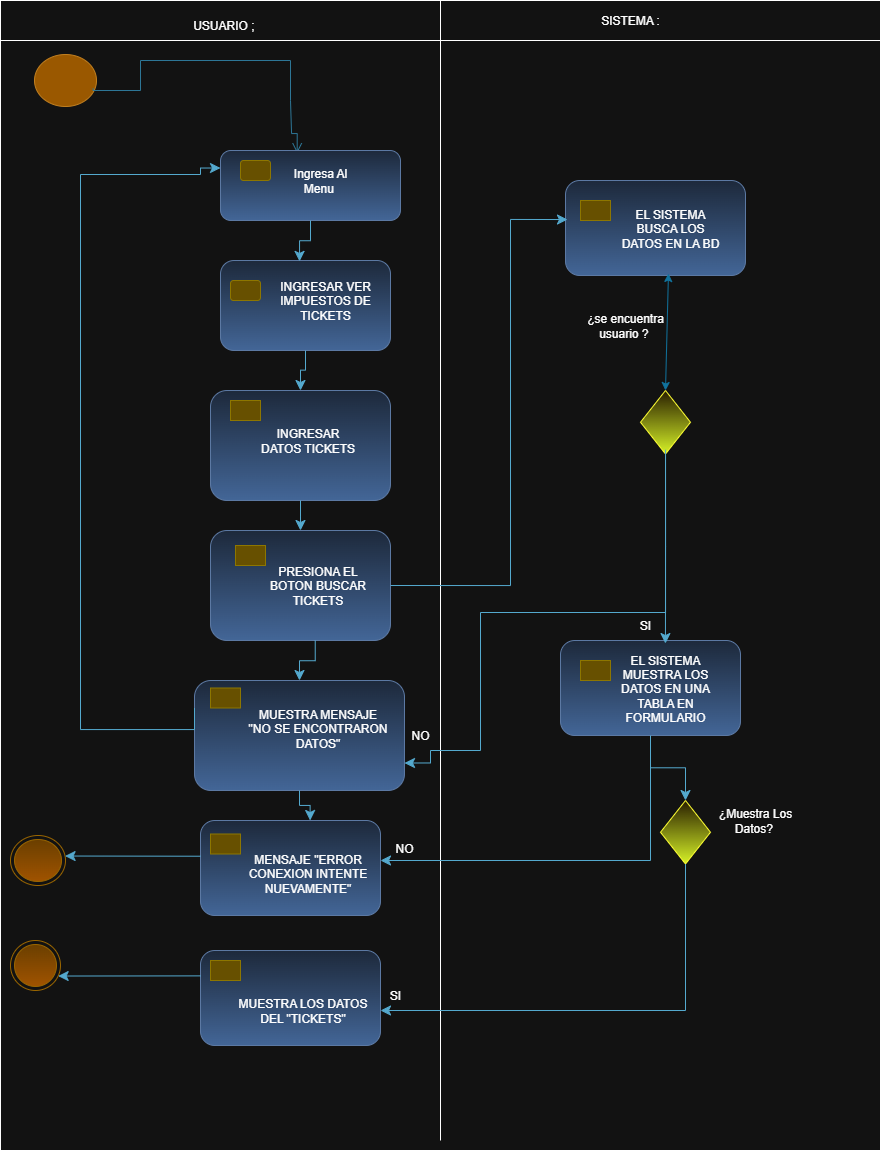

The diagram above was exported from draw.io. Its source (the exported page's mxGraphModel, read from the mxfile embedded in the PNG):
<mxGraphModel dx="1016" dy="558" grid="1" gridSize="10" guides="1" tooltips="1" connect="1" arrows="1" fold="1" page="1" pageScale="1" pageWidth="827" pageHeight="1169" math="0" shadow="0">
  <root>
    <mxCell id="0" />
    <mxCell id="1" parent="0" />
    <mxCell id="xpsnVj5g232j3aIq4sHA-10" value="" style="rounded=0;whiteSpace=wrap;html=1;movable=0;resizable=0;rotatable=0;deletable=0;editable=0;locked=1;connectable=0;" vertex="1" parent="1">
      <mxGeometry x="10" y="20" width="880" height="1140" as="geometry" />
    </mxCell>
    <mxCell id="xpsnVj5g232j3aIq4sHA-5" value="" style="ellipse;html=1;shape=startState;fillColor=#f0a30a;strokeColor=#BD7000;fontColor=#000000;" vertex="1" parent="1">
      <mxGeometry x="40" y="60" width="70" height="60" as="geometry" />
    </mxCell>
    <mxCell id="xpsnVj5g232j3aIq4sHA-11" value="" style="edgeStyle=orthogonalEdgeStyle;html=1;verticalAlign=bottom;endArrow=open;endSize=8;strokeColor=#54A9CE;rounded=0;fillColor=#0050ef;exitX=0.896;exitY=0.634;exitDx=0;exitDy=0;exitPerimeter=0;entryX=0.426;entryY=0.039;entryDx=0;entryDy=0;entryPerimeter=0;" edge="1" parent="1" source="xpsnVj5g232j3aIq4sHA-5" target="xpsnVj5g232j3aIq4sHA-17">
      <mxGeometry relative="1" as="geometry">
        <mxPoint x="307" y="140" as="targetPoint" />
        <mxPoint x="83" y="68" as="sourcePoint" />
        <Array as="points">
          <mxPoint x="103" y="100" />
          <mxPoint x="150" y="100" />
          <mxPoint x="150" y="70" />
          <mxPoint x="300" y="70" />
          <mxPoint x="300" y="110" />
          <mxPoint x="301" y="110" />
          <mxPoint x="301" y="143" />
        </Array>
      </mxGeometry>
    </mxCell>
    <mxCell id="xpsnVj5g232j3aIq4sHA-16" value="" style="rounded=1;whiteSpace=wrap;html=1;fillColor=#dae8fc;gradientColor=#7ea6e0;strokeColor=#6c8ebf;" vertex="1" parent="1">
      <mxGeometry x="230" y="270" width="170" height="90" as="geometry" />
    </mxCell>
    <mxCell id="xpsnVj5g232j3aIq4sHA-17" value="" style="rounded=1;whiteSpace=wrap;html=1;fillColor=#dae8fc;gradientColor=#7ea6e0;strokeColor=#6c8ebf;" vertex="1" parent="1">
      <mxGeometry x="230" y="160" width="180" height="70" as="geometry" />
    </mxCell>
    <mxCell id="xpsnVj5g232j3aIq4sHA-18" value="" style="rounded=1;whiteSpace=wrap;html=1;fillColor=#e3c800;strokeColor=#B09500;fontColor=#000000;" vertex="1" parent="1">
      <mxGeometry x="250" y="170" width="30" height="20" as="geometry" />
    </mxCell>
    <mxCell id="xpsnVj5g232j3aIq4sHA-20" value="" style="rounded=0;whiteSpace=wrap;html=1;movable=0;resizable=0;rotatable=0;deletable=0;editable=0;locked=1;connectable=0;" vertex="1" parent="1">
      <mxGeometry x="10" y="10" width="880" height="40" as="geometry" />
    </mxCell>
    <mxCell id="xpsnVj5g232j3aIq4sHA-23" value="" style="endArrow=none;html=1;rounded=0;movable=0;resizable=0;rotatable=0;deletable=0;editable=0;locked=1;connectable=0;" edge="1" parent="1">
      <mxGeometry width="50" height="50" relative="1" as="geometry">
        <mxPoint x="450" y="1150" as="sourcePoint" />
        <mxPoint x="450" y="10" as="targetPoint" />
      </mxGeometry>
    </mxCell>
    <mxCell id="xpsnVj5g232j3aIq4sHA-34" value="" style="rounded=1;whiteSpace=wrap;html=1;fillColor=#e3c800;strokeColor=#B09500;fontColor=#000000;" vertex="1" parent="1">
      <mxGeometry x="240" y="290" width="30" height="20" as="geometry" />
    </mxCell>
    <mxCell id="xpsnVj5g232j3aIq4sHA-39" value="USUARIO ;&amp;nbsp;" style="text;html=1;align=center;verticalAlign=middle;whiteSpace=wrap;rounded=0;" vertex="1" parent="1">
      <mxGeometry x="140" y="20" width="190" height="30" as="geometry" />
    </mxCell>
    <mxCell id="xpsnVj5g232j3aIq4sHA-40" value="SISTEMA :" style="text;html=1;align=center;verticalAlign=middle;whiteSpace=wrap;rounded=0;" vertex="1" parent="1">
      <mxGeometry x="590" y="15" width="100" height="30" as="geometry" />
    </mxCell>
    <mxCell id="xpsnVj5g232j3aIq4sHA-42" value="" style="edgeStyle=elbowEdgeStyle;elbow=vertical;endArrow=classic;html=1;curved=0;rounded=0;endSize=8;startSize=8;exitX=0.5;exitY=1;exitDx=0;exitDy=0;entryX=0.465;entryY=0.01;entryDx=0;entryDy=0;entryPerimeter=0;fillColor=#b1ddf0;strokeColor=#10739e;" edge="1" parent="1" source="xpsnVj5g232j3aIq4sHA-17" target="xpsnVj5g232j3aIq4sHA-16">
      <mxGeometry width="50" height="50" relative="1" as="geometry">
        <mxPoint x="430" y="380" as="sourcePoint" />
        <mxPoint x="480" y="330" as="targetPoint" />
      </mxGeometry>
    </mxCell>
    <mxCell id="xpsnVj5g232j3aIq4sHA-55" value="" style="rounded=1;whiteSpace=wrap;html=1;fillColor=#dae8fc;gradientColor=#7ea6e0;strokeColor=#6c8ebf;" vertex="1" parent="1">
      <mxGeometry x="220" y="540" width="180" height="110" as="geometry" />
    </mxCell>
    <mxCell id="xpsnVj5g232j3aIq4sHA-56" value="" style="rounded=1;whiteSpace=wrap;html=1;fillColor=#e3c800;strokeColor=#B09500;fontColor=#000000;arcSize=0;" vertex="1" parent="1">
      <mxGeometry x="245" y="555" width="30" height="20" as="geometry" />
    </mxCell>
    <mxCell id="xpsnVj5g232j3aIq4sHA-58" value="" style="rounded=1;whiteSpace=wrap;html=1;fillColor=#dae8fc;gradientColor=#7ea6e0;strokeColor=#6c8ebf;" vertex="1" parent="1">
      <mxGeometry x="220" y="400" width="180" height="110" as="geometry" />
    </mxCell>
    <mxCell id="xpsnVj5g232j3aIq4sHA-59" value="" style="rounded=1;whiteSpace=wrap;html=1;fillColor=#e3c800;strokeColor=#B09500;fontColor=#000000;arcSize=0;" vertex="1" parent="1">
      <mxGeometry x="240" y="410" width="30" height="20" as="geometry" />
    </mxCell>
    <mxCell id="xpsnVj5g232j3aIq4sHA-60" value="" style="edgeStyle=elbowEdgeStyle;elbow=vertical;endArrow=classic;html=1;curved=0;rounded=0;endSize=8;startSize=8;exitX=0.5;exitY=1;exitDx=0;exitDy=0;entryX=0.5;entryY=0;entryDx=0;entryDy=0;fillColor=#b1ddf0;strokeColor=#10739e;" edge="1" parent="1" source="xpsnVj5g232j3aIq4sHA-16" target="xpsnVj5g232j3aIq4sHA-58">
      <mxGeometry width="50" height="50" relative="1" as="geometry">
        <mxPoint x="380" y="320" as="sourcePoint" />
        <mxPoint x="394" y="361" as="targetPoint" />
      </mxGeometry>
    </mxCell>
    <mxCell id="xpsnVj5g232j3aIq4sHA-61" value="" style="edgeStyle=elbowEdgeStyle;elbow=vertical;endArrow=classic;html=1;curved=0;rounded=0;endSize=8;startSize=8;exitX=0.5;exitY=1;exitDx=0;exitDy=0;fillColor=#b1ddf0;strokeColor=#10739e;" edge="1" parent="1" source="xpsnVj5g232j3aIq4sHA-58" target="xpsnVj5g232j3aIq4sHA-55">
      <mxGeometry width="50" height="50" relative="1" as="geometry">
        <mxPoint x="325" y="390" as="sourcePoint" />
        <mxPoint x="320" y="430" as="targetPoint" />
      </mxGeometry>
    </mxCell>
    <mxCell id="xpsnVj5g232j3aIq4sHA-62" value="" style="rounded=1;whiteSpace=wrap;html=1;fillColor=#dae8fc;gradientColor=#7ea6e0;strokeColor=#6c8ebf;" vertex="1" parent="1">
      <mxGeometry x="204" y="690" width="210" height="110" as="geometry" />
    </mxCell>
    <mxCell id="xpsnVj5g232j3aIq4sHA-63" value="" style="rounded=1;whiteSpace=wrap;html=1;fillColor=#e3c800;strokeColor=#B09500;fontColor=#000000;arcSize=0;" vertex="1" parent="1">
      <mxGeometry x="220" y="697.5" width="30" height="20" as="geometry" />
    </mxCell>
    <mxCell id="xpsnVj5g232j3aIq4sHA-65" value="" style="edgeStyle=elbowEdgeStyle;elbow=vertical;endArrow=classic;html=1;curved=0;rounded=0;endSize=8;startSize=8;exitX=0.5;exitY=1;exitDx=0;exitDy=0;fillColor=#b1ddf0;strokeColor=#10739e;entryX=0.5;entryY=0;entryDx=0;entryDy=0;" edge="1" parent="1" target="xpsnVj5g232j3aIq4sHA-62">
      <mxGeometry width="50" height="50" relative="1" as="geometry">
        <mxPoint x="324.73" y="650" as="sourcePoint" />
        <mxPoint x="324.73" y="680" as="targetPoint" />
      </mxGeometry>
    </mxCell>
    <mxCell id="xpsnVj5g232j3aIq4sHA-67" value="" style="edgeStyle=orthogonalEdgeStyle;elbow=vertical;endArrow=classic;html=1;rounded=0;endSize=8;startSize=8;fillColor=#b1ddf0;strokeColor=#10739e;entryX=0;entryY=0.25;entryDx=0;entryDy=0;exitX=0;exitY=0.25;exitDx=0;exitDy=0;" edge="1" parent="1" source="xpsnVj5g232j3aIq4sHA-62" target="xpsnVj5g232j3aIq4sHA-17">
      <mxGeometry width="50" height="50" relative="1" as="geometry">
        <mxPoint x="220" y="739" as="sourcePoint" />
        <mxPoint x="209.92000000000002" y="171.25" as="targetPoint" />
        <Array as="points">
          <mxPoint x="204" y="739" />
          <mxPoint x="90" y="739" />
          <mxPoint x="90" y="184" />
          <mxPoint x="210" y="184" />
          <mxPoint x="210" y="178" />
        </Array>
      </mxGeometry>
    </mxCell>
    <mxCell id="xpsnVj5g232j3aIq4sHA-69" value="" style="ellipse;html=1;shape=endState;fillColor=#ffcd28;strokeColor=#d79b00;gradientColor=#ffa500;" vertex="1" parent="1">
      <mxGeometry x="20" y="845" width="55" height="50" as="geometry" />
    </mxCell>
    <mxCell id="xpsnVj5g232j3aIq4sHA-71" value="" style="ellipse;html=1;shape=endState;fillColor=#ffcd28;strokeColor=#d79b00;gradientColor=#ffa500;" vertex="1" parent="1">
      <mxGeometry x="20" y="950" width="50" height="50" as="geometry" />
    </mxCell>
    <mxCell id="xpsnVj5g232j3aIq4sHA-72" value="" style="rounded=1;whiteSpace=wrap;html=1;fillColor=#dae8fc;gradientColor=#7ea6e0;strokeColor=#6c8ebf;" vertex="1" parent="1">
      <mxGeometry x="210" y="830" width="180" height="95" as="geometry" />
    </mxCell>
    <mxCell id="xpsnVj5g232j3aIq4sHA-73" value="" style="rounded=1;whiteSpace=wrap;html=1;fillColor=#e3c800;strokeColor=#B09500;fontColor=#000000;arcSize=0;" vertex="1" parent="1">
      <mxGeometry x="220" y="843.5" width="30" height="20" as="geometry" />
    </mxCell>
    <mxCell id="xpsnVj5g232j3aIq4sHA-80" value="" style="rounded=1;whiteSpace=wrap;html=1;fillColor=#dae8fc;gradientColor=#7ea6e0;strokeColor=#6c8ebf;" vertex="1" parent="1">
      <mxGeometry x="210" y="960" width="180" height="95" as="geometry" />
    </mxCell>
    <mxCell id="xpsnVj5g232j3aIq4sHA-81" value="" style="rounded=1;whiteSpace=wrap;html=1;fillColor=#e3c800;strokeColor=#B09500;fontColor=#000000;arcSize=0;" vertex="1" parent="1">
      <mxGeometry x="220" y="970" width="30" height="20" as="geometry" />
    </mxCell>
    <mxCell id="xpsnVj5g232j3aIq4sHA-84" value="" style="edgeStyle=elbowEdgeStyle;elbow=vertical;endArrow=classic;html=1;curved=0;rounded=0;endSize=8;startSize=8;exitX=0.5;exitY=1;exitDx=0;exitDy=0;fillColor=#b1ddf0;strokeColor=#10739e;entryX=0.609;entryY=0;entryDx=0;entryDy=0;entryPerimeter=0;" edge="1" parent="1" source="xpsnVj5g232j3aIq4sHA-62" target="xpsnVj5g232j3aIq4sHA-72">
      <mxGeometry width="50" height="50" relative="1" as="geometry">
        <mxPoint x="500" y="780" as="sourcePoint" />
        <mxPoint x="500.27" y="820" as="targetPoint" />
      </mxGeometry>
    </mxCell>
    <mxCell id="xpsnVj5g232j3aIq4sHA-85" value="" style="rounded=1;whiteSpace=wrap;html=1;fillColor=#dae8fc;gradientColor=#7ea6e0;strokeColor=#6c8ebf;" vertex="1" parent="1">
      <mxGeometry x="570" y="650" width="180" height="95" as="geometry" />
    </mxCell>
    <mxCell id="xpsnVj5g232j3aIq4sHA-86" value="" style="rounded=1;whiteSpace=wrap;html=1;fillColor=#e3c800;strokeColor=#B09500;fontColor=#000000;arcSize=0;" vertex="1" parent="1">
      <mxGeometry x="590" y="670" width="30" height="20" as="geometry" />
    </mxCell>
    <mxCell id="xpsnVj5g232j3aIq4sHA-89" value="" style="rounded=1;whiteSpace=wrap;html=1;fillColor=#dae8fc;gradientColor=#7ea6e0;strokeColor=#6c8ebf;" vertex="1" parent="1">
      <mxGeometry x="575" y="190" width="180" height="95" as="geometry" />
    </mxCell>
    <mxCell id="xpsnVj5g232j3aIq4sHA-90" value="" style="rounded=1;whiteSpace=wrap;html=1;fillColor=#e3c800;strokeColor=#B09500;fontColor=#000000;arcSize=0;" vertex="1" parent="1">
      <mxGeometry x="590" y="210" width="30" height="20" as="geometry" />
    </mxCell>
    <mxCell id="xpsnVj5g232j3aIq4sHA-91" value="" style="rhombus;whiteSpace=wrap;html=1;fillColor=#fff2cc;strokeColor=light-dark(#D6B656,#FFFF33);gradientColor=light-dark(#FFD966,#D6F227);" vertex="1" parent="1">
      <mxGeometry x="670" y="810" width="50" height="63.5" as="geometry" />
    </mxCell>
    <mxCell id="xpsnVj5g232j3aIq4sHA-95" value="" style="rhombus;whiteSpace=wrap;html=1;fillColor=#fff2cc;strokeColor=light-dark(#D6B656,#FFFF33);gradientColor=light-dark(#FFD966,#D6F227);" vertex="1" parent="1">
      <mxGeometry x="650" y="400" width="50" height="63.5" as="geometry" />
    </mxCell>
    <mxCell id="xpsnVj5g232j3aIq4sHA-98" value="" style="edgeStyle=elbowEdgeStyle;elbow=vertical;endArrow=classic;html=1;curved=0;rounded=0;endSize=8;startSize=8;exitX=0;exitY=0.376;exitDx=0;exitDy=0;fillColor=#b1ddf0;strokeColor=#10739e;exitPerimeter=0;" edge="1" parent="1" source="xpsnVj5g232j3aIq4sHA-72" target="xpsnVj5g232j3aIq4sHA-69">
      <mxGeometry width="50" height="50" relative="1" as="geometry">
        <mxPoint x="160" y="865" as="sourcePoint" />
        <mxPoint x="160.26999999999998" y="905" as="targetPoint" />
      </mxGeometry>
    </mxCell>
    <mxCell id="xpsnVj5g232j3aIq4sHA-99" value="" style="edgeStyle=elbowEdgeStyle;elbow=vertical;endArrow=classic;html=1;curved=0;rounded=0;endSize=8;startSize=8;exitX=0;exitY=0.376;exitDx=0;exitDy=0;fillColor=#b1ddf0;strokeColor=#10739e;exitPerimeter=0;" edge="1" parent="1" target="xpsnVj5g232j3aIq4sHA-71">
      <mxGeometry width="50" height="50" relative="1" as="geometry">
        <mxPoint x="210" y="985.38" as="sourcePoint" />
        <mxPoint x="60" y="984.38" as="targetPoint" />
      </mxGeometry>
    </mxCell>
    <mxCell id="xpsnVj5g232j3aIq4sHA-100" value="" style="edgeStyle=elbowEdgeStyle;elbow=vertical;endArrow=classic;html=1;curved=0;rounded=0;endSize=8;startSize=8;fillColor=#b1ddf0;strokeColor=#10739e;entryX=1;entryY=0.5;entryDx=0;entryDy=0;exitX=0.5;exitY=1;exitDx=0;exitDy=0;" edge="1" parent="1" source="xpsnVj5g232j3aIq4sHA-91">
      <mxGeometry width="50" height="50" relative="1" as="geometry">
        <mxPoint x="710" y="1015" as="sourcePoint" />
        <mxPoint x="390" y="1020" as="targetPoint" />
        <Array as="points">
          <mxPoint x="570" y="1020" />
        </Array>
      </mxGeometry>
    </mxCell>
    <mxCell id="xpsnVj5g232j3aIq4sHA-101" value="" style="edgeStyle=elbowEdgeStyle;elbow=vertical;endArrow=classic;html=1;curved=0;rounded=0;endSize=8;startSize=8;exitX=0.5;exitY=1;exitDx=0;exitDy=0;fillColor=#b1ddf0;strokeColor=#10739e;entryX=0.5;entryY=0;entryDx=0;entryDy=0;" edge="1" parent="1" source="xpsnVj5g232j3aIq4sHA-85" target="xpsnVj5g232j3aIq4sHA-91">
      <mxGeometry width="50" height="50" relative="1" as="geometry">
        <mxPoint x="659.64" y="750" as="sourcePoint" />
        <mxPoint x="659.91" y="790" as="targetPoint" />
      </mxGeometry>
    </mxCell>
    <mxCell id="xpsnVj5g232j3aIq4sHA-102" value="" style="edgeStyle=elbowEdgeStyle;elbow=vertical;endArrow=classic;html=1;curved=0;rounded=0;endSize=8;startSize=8;fillColor=#b1ddf0;strokeColor=#10739e;" edge="1" parent="1" target="xpsnVj5g232j3aIq4sHA-72">
      <mxGeometry width="50" height="50" relative="1" as="geometry">
        <mxPoint x="660" y="750" as="sourcePoint" />
        <mxPoint x="620" y="830" as="targetPoint" />
        <Array as="points">
          <mxPoint x="510" y="870" />
        </Array>
      </mxGeometry>
    </mxCell>
    <mxCell id="xpsnVj5g232j3aIq4sHA-103" value="" style="edgeStyle=orthogonalEdgeStyle;elbow=vertical;endArrow=classic;html=1;rounded=0;endSize=8;startSize=8;entryX=0.011;entryY=0.411;entryDx=0;entryDy=0;fillColor=#b1ddf0;strokeColor=#10739E;exitX=1;exitY=0.5;exitDx=0;exitDy=0;entryPerimeter=0;" edge="1" parent="1" source="xpsnVj5g232j3aIq4sHA-55" target="xpsnVj5g232j3aIq4sHA-89">
      <mxGeometry width="50" height="50" relative="1" as="geometry">
        <mxPoint x="490" y="530" as="sourcePoint" />
        <mxPoint x="510" y="391" as="targetPoint" />
        <Array as="points">
          <mxPoint x="520" y="595" />
          <mxPoint x="520" y="229" />
        </Array>
      </mxGeometry>
    </mxCell>
    <mxCell id="xpsnVj5g232j3aIq4sHA-106" value="" style="endArrow=classic;startArrow=classic;html=1;rounded=0;exitX=0.5;exitY=0;exitDx=0;exitDy=0;fillColor=#dae8fc;gradientColor=#7ea6e0;strokeColor=light-dark(#6C8EBF,#10739E);entryX=0.572;entryY=0.979;entryDx=0;entryDy=0;entryPerimeter=0;" edge="1" parent="1" source="xpsnVj5g232j3aIq4sHA-95" target="xpsnVj5g232j3aIq4sHA-89">
      <mxGeometry width="50" height="50" relative="1" as="geometry">
        <mxPoint x="650" y="390" as="sourcePoint" />
        <mxPoint x="660" y="290" as="targetPoint" />
      </mxGeometry>
    </mxCell>
    <mxCell id="xpsnVj5g232j3aIq4sHA-107" value="" style="edgeStyle=orthogonalEdgeStyle;elbow=vertical;endArrow=classic;html=1;rounded=0;endSize=8;startSize=8;exitX=0.5;exitY=1;exitDx=0;exitDy=0;fillColor=#b1ddf0;strokeColor=#10739e;entryX=1;entryY=0.75;entryDx=0;entryDy=0;" edge="1" parent="1" source="xpsnVj5g232j3aIq4sHA-95" target="xpsnVj5g232j3aIq4sHA-62">
      <mxGeometry width="50" height="50" relative="1" as="geometry">
        <mxPoint x="697.52" y="463.5" as="sourcePoint" />
        <mxPoint x="470" y="780" as="targetPoint" />
        <Array as="points">
          <mxPoint x="675" y="622" />
          <mxPoint x="490" y="622" />
          <mxPoint x="490" y="760" />
          <mxPoint x="440" y="760" />
          <mxPoint x="440" y="773" />
        </Array>
      </mxGeometry>
    </mxCell>
    <mxCell id="xpsnVj5g232j3aIq4sHA-108" value="" style="edgeStyle=elbowEdgeStyle;elbow=vertical;endArrow=classic;html=1;curved=0;rounded=0;endSize=8;startSize=8;exitX=0.501;exitY=0.932;exitDx=0;exitDy=0;fillColor=#b1ddf0;strokeColor=#10739e;exitPerimeter=0;entryX=0.583;entryY=0.032;entryDx=0;entryDy=0;entryPerimeter=0;" edge="1" parent="1" source="xpsnVj5g232j3aIq4sHA-95" target="xpsnVj5g232j3aIq4sHA-85">
      <mxGeometry width="50" height="50" relative="1" as="geometry">
        <mxPoint x="620" y="500" as="sourcePoint" />
        <mxPoint x="620" y="530" as="targetPoint" />
      </mxGeometry>
    </mxCell>
    <mxCell id="xpsnVj5g232j3aIq4sHA-109" value="Ingresa Al Menu&amp;nbsp;" style="text;html=1;align=center;verticalAlign=middle;whiteSpace=wrap;rounded=0;" vertex="1" parent="1">
      <mxGeometry x="290" y="170" width="80" height="40" as="geometry" />
    </mxCell>
    <mxCell id="xpsnVj5g232j3aIq4sHA-110" value="INGRESAR VER IMPUESTOS DE TICKETS" style="text;html=1;align=center;verticalAlign=middle;whiteSpace=wrap;rounded=0;" vertex="1" parent="1">
      <mxGeometry x="275" y="290" width="120" height="40" as="geometry" />
    </mxCell>
    <mxCell id="xpsnVj5g232j3aIq4sHA-112" value="¿se encuentra usuario ?&amp;nbsp;" style="text;html=1;align=center;verticalAlign=middle;whiteSpace=wrap;rounded=0;" vertex="1" parent="1">
      <mxGeometry x="590" y="320" width="90" height="30" as="geometry" />
    </mxCell>
    <mxCell id="xpsnVj5g232j3aIq4sHA-113" value="SI" style="text;html=1;align=center;verticalAlign=middle;whiteSpace=wrap;rounded=0;" vertex="1" parent="1">
      <mxGeometry x="610" y="620" width="90" height="30" as="geometry" />
    </mxCell>
    <mxCell id="xpsnVj5g232j3aIq4sHA-114" value="¿Muestra Los Datos?&amp;nbsp;" style="text;html=1;align=center;verticalAlign=middle;whiteSpace=wrap;rounded=0;" vertex="1" parent="1">
      <mxGeometry x="720" y="815" width="90" height="30" as="geometry" />
    </mxCell>
    <mxCell id="xpsnVj5g232j3aIq4sHA-115" value="SI" style="text;html=1;align=center;verticalAlign=middle;whiteSpace=wrap;rounded=0;" vertex="1" parent="1">
      <mxGeometry x="360" y="990" width="90" height="30" as="geometry" />
    </mxCell>
    <mxCell id="xpsnVj5g232j3aIq4sHA-116" value="NO" style="text;html=1;align=center;verticalAlign=middle;whiteSpace=wrap;rounded=0;" vertex="1" parent="1">
      <mxGeometry x="369" y="843.5" width="90" height="30" as="geometry" />
    </mxCell>
    <mxCell id="xpsnVj5g232j3aIq4sHA-117" value="NO" style="text;html=1;align=center;verticalAlign=middle;whiteSpace=wrap;rounded=0;" vertex="1" parent="1">
      <mxGeometry x="390" y="730" width="80" height="30" as="geometry" />
    </mxCell>
    <mxCell id="xpsnVj5g232j3aIq4sHA-118" value="EL SISTEMA BUSCA LOS DATOS EN LA BD" style="text;html=1;align=center;verticalAlign=middle;whiteSpace=wrap;rounded=0;" vertex="1" parent="1">
      <mxGeometry x="630" y="217.5" width="100" height="40" as="geometry" />
    </mxCell>
    <mxCell id="xpsnVj5g232j3aIq4sHA-119" value="EL SISTEMA MUESTRA LOS DATOS EN UNA TABLA EN FORMULARIO" style="text;html=1;align=center;verticalAlign=middle;whiteSpace=wrap;rounded=0;" vertex="1" parent="1">
      <mxGeometry x="625" y="677.5" width="100" height="40" as="geometry" />
    </mxCell>
    <mxCell id="xpsnVj5g232j3aIq4sHA-120" value="INGRESAR DATOS TICKETS" style="text;html=1;align=center;verticalAlign=middle;whiteSpace=wrap;rounded=0;" vertex="1" parent="1">
      <mxGeometry x="265" y="430" width="105" height="40" as="geometry" />
    </mxCell>
    <mxCell id="xpsnVj5g232j3aIq4sHA-121" value="PRESIONA EL BOTON BUSCAR TICKETS" style="text;html=1;align=center;verticalAlign=middle;whiteSpace=wrap;rounded=0;" vertex="1" parent="1">
      <mxGeometry x="275" y="575" width="105" height="40" as="geometry" />
    </mxCell>
    <mxCell id="xpsnVj5g232j3aIq4sHA-122" value="MUESTRA MENSAJE &quot;NO SE ENCONTRARON DATOS&quot;" style="text;html=1;align=center;verticalAlign=middle;whiteSpace=wrap;rounded=0;" vertex="1" parent="1">
      <mxGeometry x="255" y="717.5" width="145" height="40" as="geometry" />
    </mxCell>
    <mxCell id="xpsnVj5g232j3aIq4sHA-123" value="MENSAJE &quot;ERROR CONEXION INTENTE NUEVAMENTE&quot;" style="text;html=1;align=center;verticalAlign=middle;whiteSpace=wrap;rounded=0;" vertex="1" parent="1">
      <mxGeometry x="245" y="863.5" width="145" height="40" as="geometry" />
    </mxCell>
    <mxCell id="xpsnVj5g232j3aIq4sHA-125" value="MUESTRA LOS DATOS DEL &quot;TICKETS&quot;" style="text;html=1;align=center;verticalAlign=middle;whiteSpace=wrap;rounded=0;" vertex="1" parent="1">
      <mxGeometry x="240" y="1000" width="145" height="40" as="geometry" />
    </mxCell>
  </root>
</mxGraphModel>